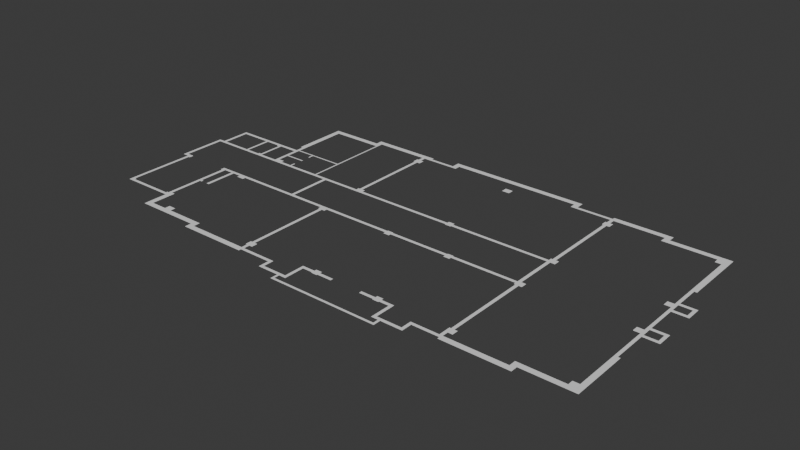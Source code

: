 # Source: SegundoPiso.blend  (saved by Blender 4.4.32; exported with 4.5.12 LTS)
import bpy
from mathutils import Matrix  # noqa: F401  (used for matrix-valued properties, if any)

bpy.ops.wm.read_factory_settings(use_empty=True)
scene = bpy.context.scene
scene.name = 'Scene'

# ---- collections
col_collection = bpy.data.collections.new('Collection'); scene.collection.children.link(col_collection)

# ---- world
world_world = bpy.data.worlds.new('World'); scene.world = world_world
world_world.use_nodes = True; world_world.node_tree.nodes.clear()
_N = world_world.node_tree.nodes; _L = world_world.node_tree.links
n0 = _N.new('ShaderNodeOutputWorld'); n0.name = 'World Output'; n0.location = (300, 300)
n1 = _N.new('ShaderNodeBackground'); n1.name = 'Background'; n1.location = (10, 300)
n1.inputs[0].default_value = (0.05088, 0.05088, 0.05088, 1.0)
_L.new(n1.outputs[0], n0.inputs[0])
n0.is_active_output = True
world_world.color = (0.05088, 0.05088, 0.05088)
world_world.sun_shadow_jitter_overblur = 0.0

# ---- meshes
me_plane = bpy.data.meshes.new('Plane')
me_plane.from_pydata([(-1.0, -1.0, 0.0), (1.0, -1.0, 0.0), (-1.0, 1.0, 0.0), (1.0, 1.0, 0.0), (13.05, -1.0, 0.0), (13.05, 1.0, 0.0), (14.56, -1.0, 0.0), (14.56, 1.0, 0.0), (17.06, -1.0, 0.0), (17.06, 1.0, 0.0), (19.04, -1.0, 0.0), (19.04, 1.0, 0.0), (13.05, -4.498, 0.0), (14.56, -4.498, 0.0), (13.05, -6.017, 0.0), (14.56, -6.017, 0.0), (17.06, 12.54, 0.0), (19.04, 12.54, 0.0), (17.06, 14.57, 0.0), (19.04, 14.57, 0.0), (25.53, 12.54, 0.0), (25.53, 14.57, 0.0), (29.63, 12.54, 0.0), (29.63, 14.57, 0.0), (39.11, 12.54, 0.0), (39.11, 14.57, 0.0), (59.16, 12.54, 0.0), (59.16, 14.57, 0.0), (68.64, 12.54, 0.0), (68.64, 14.57, 0.0), (72.75, 12.54, 0.0), (72.75, 14.57, 0.0), (79.23, 12.54, 0.0), (79.23, 14.57, 0.0), (81.23, 12.54, 0.0), (81.23, 14.57, 0.0), (79.23, 1.027, 0.0), (81.23, 1.027, 0.0), (79.23, -1.012, 0.0), (81.23, -1.012, 0.0), (83.75, 1.027, 0.0), (83.75, -1.012, 0.0), (85.28, 1.027, 0.0), (85.28, -1.012, 0.0), (97.29, 1.027, 0.0), (97.29, -1.012, 0.0), (99.3, 1.027, 0.0), (99.3, -1.012, 0.0), (97.29, 6.018, 0.0), (99.3, 6.018, 0.0), (83.75, -4.498, 0.0), (83.75, -6.017, 0.0), (85.28, -4.498, 0.0), (85.28, -6.017, 0.0), (83.75, -1.012, 0.0), (85.28, -1.012, 0.0), (97.29, 8.028, 0.0), (99.3, 8.028, 0.0), (115.3, 6.018, 0.0), (115.3, 8.028, 0.0), (117.4, 6.018, 0.0), (117.4, 8.028, 0.0), (115.3, 11.91, 0.0), (117.4, 11.92, 0.0), (156.5, 6.018, 0.0), (156.5, 8.028, 0.0), (158.5, 6.018, 0.0), (158.5, 8.028, 0.0), (156.5, 10.53, 0.0), (158.5, 10.53, 0.0), (156.5, 12.55, 0.0), (158.5, 12.55, 0.0), (191.6, 44.57, 0.0), (189.6, 12.55, 0.0), (191.6, 10.53, 0.0), (191.6, 12.55, 0.0), (189.6, 44.57, 0.0), (191.6, 44.57, 0.0), (189.6, 68.72, 0.0), (191.6, 68.72, 0.0), (189.6, 70.76, 0.0), (191.6, 70.76, 0.0), (189.6, 76.72, 0.0), (191.6, 76.72, 0.0), (194.1, 68.72, 0.0), (194.1, 70.76, 0.0), (197.1, 68.72, 0.0), (197.1, 70.76, 0.0), (199.6, 68.72, 0.0), (199.6, 70.76, 0.0), (201.6, 68.72, 0.0), (201.6, 70.76, 0.0), (199.6, 76.71, 0.0), (201.6, 76.71, 0.0), (199.6, 78.76, 0.0), (201.6, 78.76, 0.0), (199.6, 76.71, 0.0), (199.6, 78.76, 0.0), (191.5, 78.76, 0.0), (189.6, 78.76, 0.0), (191.5, 98.76, 0.0), (189.6, 98.76, 0.0), (191.5, 100.8, 0.0), (189.6, 100.8, 0.0), (199.6, 98.76, 0.0), (199.6, 100.8, 0.0), (191.5, 106.8, 0.0), (189.6, 106.8, 0.0), (201.6, 98.76, 0.0), (201.6, 100.8, 0.0), (199.6, 106.8, 0.0), (201.6, 106.8, 0.0), (199.6, 108.8, 0.0), (201.6, 108.8, 0.0), (197.1, 106.8, 0.0), (197.1, 108.8, 0.0), (194.1, 106.8, 0.0), (194.1, 108.8, 0.0), (189.5, 125.8, 0.0), (191.5, 108.8, 0.0), (191.5, 125.8, 0.0), (189.5, 108.8, 0.0), (189.5, 164.0, 0.0), (191.5, 164.0, 0.0), (189.5, 166.0, 0.0), (191.5, 166.0, 0.0), (153.5, 164.0, 0.0), (153.5, 166.0, 0.0), (151.4, 164.0, 0.0), (151.4, 166.0, 0.0), (153.5, 168.5, 0.0), (151.4, 168.5, 0.0), (153.5, 170.5, 0.0), (151.4, 170.5, 0.0), (118.4, 168.5, 0.0), (118.4, 170.5, 0.0), (116.3, 168.5, 0.0), (116.3, 170.5, 0.0), (118.4, 164.5, 0.0), (116.3, 164.5, 0.0), (91.28, 168.5, 0.0), (91.28, 170.5, 0.0), (89.25, 168.5, 0.0), (89.25, 170.5, 0.0), (91.28, 172.5, 0.0), (89.25, 172.5, 0.0), (91.28, 174.5, 0.0), (89.25, 174.5, 0.0), (3.018, 172.5, 0.0), (3.018, 174.5, 0.0), (0.993, 172.5, 0.0), (0.993, 174.5, 0.0), (3.018, 170.5, 0.0), (0.993, 170.5, 0.0), (3.018, 168.5, 0.0), (0.993, 168.5, 0.0), (-19.06, 170.5, 0.0), (-19.06, 168.5, 0.0), (-22.08, 170.5, 0.0), (-22.08, 168.5, 0.0), (-24.08, 170.5, 0.0), (-24.08, 168.5, 0.0), (-59.17, 170.5, 0.0), (-59.17, 168.5, 0.0), (-61.19, 170.5, 0.0), (-61.19, 168.5, 0.0), (-22.08, 164.5, 0.0), (-24.08, 164.5, 0.0), (-59.17, 166.0, 0.0), (-61.19, 166.0, 0.0), (-59.15, 164.0, 0.0), (-61.19, 164.0, 0.0), (-94.27, 166.0, 0.0), (-94.27, 164.0, 0.0), (-96.29, 166.0, 0.0), (-96.29, 164.0, 0.0), (-94.27, 131.9, 0.0), (-96.29, 131.9, 0.0), (-94.27, 125.9, 0.0), (-96.29, 125.9, 0.0), (-94.27, 124.9, 0.0), (-96.29, 124.9, 0.0), (-94.28, 115.4, 0.0), (-96.29, 115.4, 0.0), (-96.29, 122.8, 0.0), (-94.27, 122.8, 0.0), (-108.8, 124.9, 0.0), (-108.8, 122.8, 0.0), (-111.9, 124.9, 0.0), (-111.9, 122.8, 0.0), (-121.3, 124.9, 0.0), (-121.3, 122.8, 0.0), (-126.4, 124.9, 0.0), (-126.4, 122.8, 0.0), (-139.9, 124.9, 0.0), (-139.9, 122.8, 0.0), (-142.9, 124.9, 0.0), (-142.9, 122.8, 0.0), (-144.9, 124.9, 0.0), (-144.9, 122.8, 0.0), (-142.9, 120.6, 0.0), (-144.9, 120.6, 0.0), (-142.9, 107.2, 0.0), (-144.9, 107.2, 0.0), (-142.9, 104.8, 0.0), (-144.9, 104.8, 0.0), (-142.9, 102.8, 0.0), (-144.9, 102.8, 0.0), (-139.9, 104.8, 0.0), (-139.9, 102.8, 0.0), (-146.9, 104.8, 0.0), (-146.9, 102.8, 0.0), (-149.0, 104.8, 0.0), (-149.0, 102.8, 0.0), (-146.9, 74.76, 0.0), (-149.0, 74.76, 0.0), (-146.9, 72.69, 0.0), (-149.0, 72.69, 0.0), (-144.9, 74.75, 0.0), (-144.9, 72.69, 0.0), (-1.0, 6.006, 0.0), (1.0, 6.006, 0.0), (-1.0, 8.021, 0.0), (1.0, 8.021, 0.0), (-22.06, 6.006, 0.0), (-22.06, 8.021, 0.0), (-24.1, 6.006, 0.0), (-24.1, 8.021, 0.0), (-22.06, 11.99, 0.0), (-24.1, 11.99, 0.0), (-64.18, 6.006, 0.0), (-64.18, 8.021, 0.0), (-66.2, 6.006, 0.0), (-66.2, 8.021, 0.0), (-64.18, 10.54, 0.0), (-66.2, 10.54, 0.0), (-64.18, 12.53, 0.0), (-66.2, 12.53, 0.0), (-106.3, 10.54, 0.0), (-106.3, 12.53, 0.0), (-108.7, 10.54, 0.0), (-108.7, 12.53, 0.0), (-106.3, 25.06, 0.0), (-108.7, 25.06, 0.0), (-106.3, 29.12, 0.0), (-108.7, 29.12, 0.0), (-111.9, 25.06, 0.0), (-111.9, 27.04, 0.0), (-116.3, 25.06, 0.0), (-116.3, 27.04, 0.0), (-136.3, 25.06, 0.0), (-136.3, 27.04, 0.0), (-141.9, 25.06, 0.0), (-141.9, 27.04, 0.0), (-142.9, 71.66, 0.0), (-144.9, 71.66, 0.0), (-142.9, 28.16, 0.0), (-144.9, 28.16, 0.0), (-108.7, 28.12, 0.0), (-110.8, 28.12, 0.0), (-108.7, 71.66, 0.0), (-110.8, 71.66, 0.0), (-126.4, 104.8, 0.0), (-126.4, 102.8, 0.0), (-122.9, 104.8, 0.0), (-122.9, 102.8, 0.0), (-121.4, 104.8, 0.0), (-121.4, 102.8, 0.0), (-120.3, 104.8, 0.0), (-120.3, 102.8, 0.0), (-122.9, 122.8, 0.0), (-110.3, 105.8, 0.0), (-108.8, 105.8, 0.0), (-110.3, 121.8, 0.0), (-108.8, 121.8, 0.0), (-108.8, 102.8, 0.0), (-108.8, 104.8, 0.0), (-102.3, 102.8, 0.0), (-102.3, 104.8, 0.0), (-96.28, 102.8, 0.0), (-96.28, 105.8, 0.0), (-94.28, 102.8, 0.0), (-94.28, 105.8, 0.0), (-90.21, 102.8, 0.0), (-90.21, 104.8, 0.0), (-82.26, 102.8, 0.0), (-82.26, 104.8, 0.0), (-96.28, 114.3, 0.0), (-94.28, 114.3, 0.0), (-81.22, 114.3, 0.0), (-81.22, 115.4, 0.0), (-81.23, 102.8, 0.0), (-81.23, 104.8, 0.0), (-82.26, 108.3, 0.0), (-81.23, 108.3, 0.0), (-82.26, 121.3, 0.0), (-81.23, 121.3, 0.0), (-82.25, 124.9, 0.0), (-81.22, 124.9, 0.0), (-67.2, 102.8, 0.0), (-67.2, 104.8, 0.0), (-82.23, 125.9, 0.0), (-60.17, 124.9, 0.0), (-81.21, 125.9, 0.0), (-60.16, 125.9, 0.0), (-59.15, 124.9, 0.0), (-59.14, 125.9, 0.0), (-60.18, 104.8, 0.0), (-59.14, 104.8, 0.0), (-60.18, 102.8, 0.0), (-51.14, 104.8, 0.0), (-59.12, 102.8, 0.0), (-51.13, 102.8, 0.0), (-49.14, 104.8, 0.0), (-49.13, 102.8, 0.0), (-37.1, 104.8, 0.0), (-37.09, 102.8, 0.0), (-51.13, 97.77, 0.0), (-49.13, 97.77, 0.0), (-60.16, 135.9, 0.0), (-59.14, 135.9, 0.0), (-60.16, 164.0, 0.0), (-22.08, 160.4, 0.0), (-24.08, 160.4, 0.0), (-22.08, 155.4, 0.0), (-24.08, 155.4, 0.0), (-22.08, 121.4, 0.0), (-24.08, 121.4, 0.0), (-22.08, 106.9, 0.0), (-24.08, 106.9, 0.0), (-20.02, 104.8, 0.0), (-20.02, 102.8, 0.0), (45.59, 104.8, 0.0), (45.59, 102.8, 0.0), (49.7, 104.8, 0.0), (49.7, 102.8, 0.0), (74.25, 104.8, 0.0), (74.27, 102.8, 0.0), (94.26, 104.8, 0.0), (94.27, 102.8, 0.0), (115.3, 104.8, 0.0), (115.3, 102.8, 0.0), (115.3, 98.26, 0.0), (117.4, 102.8, 0.0), (117.4, 98.26, 0.0), (116.3, 106.9, 0.0), (118.4, 106.9, 0.0), (116.3, 160.4, 0.0), (118.4, 160.4, 0.0), (115.3, 79.22, 0.0), (117.4, 79.22, 0.0), (115.3, 75.25, 0.0), (117.4, 75.25, 0.0), (116.3, 71.14, 0.0), (118.4, 71.14, 0.0), (116.3, 16.03, 0.0), (118.4, 16.03, 0.0), (-20.01, 74.71, 0.0), (-20.01, 72.68, 0.0), (1.265, 74.71, 0.0), (1.277, 72.68, 0.0), (23.32, 74.71, 0.0), (23.33, 72.68, 0.0), (25.53, 74.71, 0.0), (25.53, 72.68, 0.0), (29.63, 74.71, 0.0), (29.63, 72.68, 0.0), (68.65, 74.71, 0.0), (68.65, 72.68, 0.0), (72.75, 74.71, 0.0), (72.75, 72.68, 0.0), (74.19, 74.71, 0.0), (74.2, 72.68, 0.0), (94.28, 74.71, 0.0), (94.29, 72.68, 0.0), (115.3, 74.71, 0.0), (115.3, 72.68, 0.0), (-37.09, 74.71, 0.0), (-37.08, 72.68, 0.0), (-49.13, 74.7, 0.0), (-49.12, 72.68, 0.0), (-51.13, 78.71, 0.0), (-49.13, 78.71, 0.0), (-51.15, 74.7, 0.0), (-95.32, 72.68, 0.0), (-95.33, 74.71, 0.0), (-51.15, 72.68, 0.0), (-90.2, 74.71, 0.0), (-90.2, 72.68, 0.0), (-100.8, 72.68, 0.0), (-100.8, 74.71, 0.0), (-102.8, 72.68, 0.0), (-102.8, 74.71, 0.0), (-108.7, 72.68, 0.0), (-108.7, 74.71, 0.0), (-100.8, 51.68, 0.0), (-102.8, 51.68, 0.0), (-107.3, 51.62, 0.0), (-108.7, 51.62, 0.0), (-107.3, 53.2, 0.0), (-108.7, 53.2, 0.0), (-22.06, 16.1, 0.0), (-24.1, 16.1, 0.0), (-22.06, 70.6, 0.0), (-24.1, 70.6, 0.0), (-20.02, 11.99, 0.0), (-25.15, 11.99, 0.0), (-20.02, 16.1, 0.0), (-25.15, 16.1, 0.0), (-20.01, 70.6, 0.0), (-25.14, 70.6, 0.0), (-95.33, 12.53, 0.0), (-25.14, 74.71, 0.0), (-90.2, 12.53, 0.0), (-25.15, 102.8, 0.0), (-20.02, 106.9, 0.0), (-25.15, 106.9, 0.0), (-90.2, 16.1, 0.0), (-95.33, 16.1, 0.0), (-95.33, 70.66, 0.0), (-90.2, 70.66, 0.0), (-20.02, 160.4, 0.0), (-25.15, 160.4, 0.0), (-20.02, 164.5, 0.0), (-25.15, 164.5, 0.0), (-94.28, 102.8, 0.0), (-90.21, 102.8, 0.0), (-94.28, 106.9, 0.0), (-90.21, 106.9, 0.0), (-144.9, 25.06, 0.0), (-111.9, 28.13, 0.0), (-111.9, 102.8, 0.0), (-111.9, 25.06, 0.0), (-111.9, 105.8, 0.0), (-141.9, 28.16, 0.0), (-111.9, 71.66, 0.0), (-141.8, 71.66, 0.0), (-144.9, 74.75, 0.0), (-141.8, 74.75, 0.0), (50.19, 160.4, 0.0), (-108.7, 71.66, 0.0), (-111.9, 74.71, 0.0), (-108.7, 74.71, 0.0), (-38.62, 121.8, 0.0), (-111.9, 121.8, 0.0), (45.06, 160.4, 0.0), (50.19, 164.5, 0.0), (45.06, 164.5, 0.0), (120.4, 160.4, 0.0), (31.59, 121.8, 0.0), (115.3, 160.4, 0.0), (120.4, 164.5, 0.0), (115.3, 164.5, 0.0), (120.4, 102.8, 0.0), (120.4, 11.92, 0.0), (120.4, 106.9, 0.0), (115.3, 106.9, 0.0), (120.4, 71.14, 0.0), (115.3, 71.14, 0.0), (120.4, 75.25, 0.0), (115.3, 75.25, 0.0), (115.3, 11.91, 0.0), (120.4, 16.03, 0.0), (115.3, 16.03, 0.0), (49.7, 102.2, 0.0), (45.59, 102.2, 0.0), (49.7, 106.3, 0.0), (45.59, 106.3, 0.0), (29.63, 71.14, 0.0), (25.53, 71.14, 0.0), (29.63, 75.25, 0.0), (25.53, 75.25, 0.0), (72.75, 71.14, 0.0), (68.65, 71.14, 0.0), (72.75, 75.25, 0.0), (68.65, 75.25, 0.0), (29.63, 11.98, 0.0), (25.53, 11.98, 0.0), (29.63, 16.1, 0.0), (25.53, 16.1, 0.0), (72.75, 11.98, 0.0), (68.64, 11.98, 0.0), (72.75, 16.1, 0.0), (68.64, 16.1, 0.0), (185.5, 71.14, 0.0), (185.5, 75.25, 0.0), (189.6, 71.14, 0.0), (189.6, 75.25, 0.0), (185.5, 102.7, 0.0), (185.5, 106.8, 0.0), (189.6, 102.7, 0.0), (185.5, 12.55, 0.0), (185.5, 16.1, 0.0), (185.5, 160.4, 0.0), (189.6, 16.1, 0.0), (185.5, 164.0, 0.0), (189.5, 160.4, 0.0), (189.5, 164.0, 0.0), (-24.1, 8.021, 0.0), (-24.1, 6.006, 0.0), (-108.7, 25.06, 0.0), (-106.3, 25.06, 0.0), (14.56, -1.0, 0.0), (13.05, -1.0, 0.0), (85.28, -1.012, 0.0), (83.75, -1.012, 0.0), (19.04, 1.0, 0.0), (17.06, 1.0, 0.0), (81.23, 1.027, 0.0), (79.23, 1.027, 0.0), (117.4, 8.028, 0.0), (117.4, 6.018, 0.0), (189.6, 12.55, 0.0), (189.6, 10.53, 0.0), (189.6, 44.57, 0.0), (197.1, 70.76, 0.0), (197.1, 68.72, 0.0), (194.1, 70.76, 0.0), (194.1, 68.72, 0.0), (189.6, 78.76, 0.0), (191.5, 78.76, 0.0), (189.6, 98.76, 0.0), (191.5, 98.76, 0.0), (194.1, 106.8, 0.0), (194.1, 108.8, 0.0), (197.1, 106.8, 0.0), (197.1, 108.8, 0.0), (191.5, 125.8, 0.0), (189.5, 125.8, 0.0), (118.4, 170.5, 0.0), (118.4, 168.5, 0.0), (91.28, 170.5, 0.0), (89.25, 170.5, 0.0), (-24.08, 168.5, 0.0), (-22.08, 168.5, 0.0), (-19.06, 170.5, 0.0), (-19.06, 168.5, 0.0), (-24.08, 155.4, 0.0), (-22.08, 155.4, 0.0), (-24.08, 121.4, 0.0), (-22.08, 121.4, 0.0), (-96.29, 131.9, 0.0), (-94.27, 131.9, 0.0), (-121.3, 122.8, 0.0), (-121.3, 124.9, 0.0), (-126.4, 124.9, 0.0), (-126.4, 122.8, 0.0), (-139.9, 124.9, 0.0), (-139.9, 122.8, 0.0), (-144.9, 120.6, 0.0), (-142.9, 120.6, 0.0), (-142.9, 107.2, 0.0), (-144.9, 107.2, 0.0), (-144.9, 104.8, 0.0), (-144.9, 102.8, 0.0), (-144.9, 72.69, 0.0), (-144.9, 74.75, 0.0), (-136.3, 27.04, 0.0), (-136.3, 25.06, 0.0), (-116.3, 27.04, 0.0), (-116.3, 25.06, 0.0), (-22.51, 4.439, 0.0), (-22.51, 6.006, 0.0), (-66.2, 4.439, 0.0), (-66.2, 6.006, 0.0), (-67.77, 4.439, 0.0), (-67.77, 6.006, 0.0), (-66.2, 8.957, 0.0), (-67.77, 8.957, 0.0), (-66.2, 10.54, 0.0), (-67.77, 10.54, 0.0), (-108.7, 8.957, 0.0), (-108.7, 10.54, 0.0), (-109.9, 8.957, 0.0), (-109.9, 10.54, 0.0), (-108.7, 25.06, 0.0), (-109.9, 25.06, 0.0), (116.8, 6.018, 0.0), (116.8, 4.452, 0.0), (158.5, 6.018, 0.0), (158.5, 4.452, 0.0), (160.0, 6.018, 0.0), (160.0, 4.452, 0.0), (158.5, 8.957, 0.0), (160.0, 8.957, 0.0), (158.5, 10.53, 0.0), (160.0, 10.53, 0.0), (191.6, 8.957, 0.0), (191.6, 10.53, 0.0), (193.1, 8.957, 0.0), (193.1, 10.53, 0.0), (191.6, 46.18, 0.0), (193.1, 46.18, 0.0), (193.1, 124.3, 0.0), (191.5, 124.3, 0.0), (193.1, 166.0, 0.0), (191.5, 166.0, 0.0), (193.1, 167.5, 0.0), (191.5, 167.5, 0.0), (155.0, 166.0, 0.0), (155.0, 167.5, 0.0), (153.5, 166.0, 0.0), (153.5, 167.5, 0.0), (155.0, 170.5, 0.0), (153.5, 170.5, 0.0), (155.0, 172.1, 0.0), (153.5, 172.1, 0.0), (116.8, 170.5, 0.0), (116.8, 172.1, 0.0), (92.83, 170.5, 0.0), (91.28, 170.5, 0.0), (92.83, 174.5, 0.0), (91.28, 174.5, 0.0), (92.83, 176.1, 0.0), (91.28, 176.1, 0.0), (0.993, 174.5, 0.0), (0.993, 176.1, 0.0), (-0.566, 174.5, 0.0), (-0.566, 176.1, 0.0), (0.993, 170.5, 0.0), (-0.566, 170.5, 0.0), (-17.51, 172.1, 0.0), (-17.51, 170.5, 0.0), (-61.19, 172.1, 0.0), (-61.19, 170.5, 0.0), (-62.76, 172.1, 0.0), (-62.76, 170.5, 0.0), (-61.19, 167.5, 0.0), (-62.76, 167.5, 0.0), (-61.19, 166.0, 0.0), (-62.76, 166.0, 0.0), (-96.29, 167.5, 0.0), (-96.29, 166.0, 0.0), (-97.86, 167.5, 0.0), (-97.86, 166.0, 0.0), (-96.29, 130.3, 0.0), (-97.86, 130.3, 0.0), (-60.16, 125.9, 0.0), (-59.14, 125.9, 0.0), (-60.16, 135.9, 0.0), (-59.14, 135.9, 0.0), (-67.2, 102.8, 0.0), (-67.2, 104.8, 0.0), (-60.18, 102.8, 0.0), (-60.18, 104.8, 0.0), (-102.3, 102.8, 0.0), (-102.3, 104.8, 0.0), (-96.28, 102.8, 0.0), (-96.28, 104.8, 0.0), (-120.3, 104.8, 0.0), (-120.3, 102.8, 0.0), (-111.9, 104.8, 0.0), (-111.9, 102.8, 0.0), (-139.9, 104.8, 0.0), (-139.9, 102.8, 0.0), (-126.4, 104.8, 0.0), (-126.4, 102.8, 0.0), (-51.13, 78.71, 0.0), (-49.13, 78.71, 0.0), (-51.13, 97.77, 0.0), (-49.13, 97.77, 0.0), (-37.1, 104.8, 0.0), (-37.09, 102.8, 0.0), (-25.15, 104.8, 0.0), (-25.15, 102.8, 0.0), (-37.09, 74.71, 0.0), (-37.08, 72.68, 0.0), (-25.14, 74.71, 0.0), (-25.14, 72.68, 0.0), (1.265, 74.71, 0.0), (1.277, 72.68, 0.0), (23.32, 74.71, 0.0), (23.33, 72.68, 0.0), (74.19, 74.71, 0.0), (74.2, 72.68, 0.0), (94.28, 74.71, 0.0), (94.29, 72.68, 0.0), (74.25, 104.8, 0.0), (74.27, 102.8, 0.0), (94.26, 104.8, 0.0), (94.27, 102.8, 0.0), (115.3, 79.22, 0.0), (117.4, 79.22, 0.0), (115.3, 98.26, 0.0), (117.4, 98.26, 0.0)], [(55, 54), (219, 218)], [(0, 1, 3, 2), (3, 1, 4, 5), (5, 4, 6, 7), (7, 6, 8, 9), (9, 8, 10, 11), (50, 52, 504, 505), (13, 12, 14, 15), (16, 17, 19, 18), (19, 17, 20, 21), (23, 22, 24, 25), (27, 26, 28, 29), (31, 30, 32, 33), (33, 32, 34, 35), (37, 36, 38, 39), (37, 39, 41, 40), (40, 41, 43, 42), (42, 43, 45, 44), (44, 45, 47, 46), (44, 46, 49, 48), (13, 15, 51, 50), (50, 51, 53, 52), (17, 16, 507, 506), (48, 49, 57, 56), (57, 49, 58, 59), (59, 58, 60, 61), (59, 61, 63, 62), (71, 69, 513, 512), (65, 64, 66, 67), (65, 67, 69, 68), (68, 69, 71, 70), (516, 515, 517, 518), (512, 75, 72, 514), (512, 513, 74, 75), (76, 77, 79, 78), (78, 79, 81, 80), (80, 81, 83, 82), (81, 79, 84, 85), (519, 520, 522, 521), (87, 86, 88, 89), (89, 88, 90, 91), (89, 91, 93, 92), (92, 93, 95, 94), (92, 94, 97, 96), (96, 97, 98, 83), (83, 98, 99, 82), (131, 133, 529, 530), (101, 100, 102, 103), (102, 100, 104, 105), (103, 102, 106, 107), (105, 104, 108, 109), (105, 109, 111, 110), (110, 111, 113, 112), (110, 112, 115, 114), (524, 523, 525, 526), (116, 117, 119, 106), (106, 119, 121, 107), (121, 119, 120, 118), (528, 527, 123, 122), (122, 123, 125, 124), (122, 124, 127, 126), (126, 127, 129, 128), (129, 127, 130, 131), (131, 130, 132, 133), (134, 135, 137, 136), (134, 136, 139, 138), (136, 137, 141, 140), (140, 141, 143, 142), (532, 531, 144, 145), (145, 144, 146, 147), (145, 147, 149, 148), (148, 149, 151, 150), (148, 150, 153, 152), (152, 153, 155, 154), (155, 153, 156, 157), (536, 535, 158, 159), (159, 158, 160, 161), (161, 160, 162, 163), (163, 162, 164, 165), (534, 533, 167, 166), (163, 165, 169, 168), (168, 169, 171, 170), (171, 169, 172, 173), (173, 172, 174, 175), (176, 177, 179, 178), (178, 179, 181, 180), (185, 184, 183, 182), (180, 181, 184, 185), (184, 181, 186, 187), (189, 188, 544, 543), (191, 190, 192, 193), (550, 549, 552, 551), (195, 194, 196, 197), (197, 196, 198, 199), (197, 199, 201, 200), (214, 216, 555, 556), (202, 203, 205, 204), (204, 205, 207, 206), (204, 206, 209, 208), (554, 553, 210, 211), (211, 210, 212, 213), (211, 213, 215, 214), (214, 215, 217, 216), (560, 559, 557, 558), (2, 3, 221, 220), (220, 221, 223, 222), (220, 222, 225, 224), (224, 225, 227, 226), (227, 225, 228, 229), (241, 239, 501, 500), (230, 231, 233, 232), (233, 231, 234, 235), (235, 234, 236, 237), (235, 237, 239, 238), (238, 239, 241, 240), (12, 13, 502, 503), (243, 242, 244, 245), (246, 247, 249, 248), (250, 251, 253, 252), (254, 255, 257, 256), (258, 259, 261, 260), (262, 263, 265, 264), (264, 265, 267, 266), (266, 267, 269, 268), (264, 266, 191, 270), (272, 271, 273, 274), (276, 275, 277, 278), (280, 279, 281, 282), (284, 283, 285, 286), (280, 282, 288, 287), (287, 288, 182, 183), (182, 288, 289, 290), (286, 285, 291, 292), (286, 292, 294, 293), (295, 296, 298, 297), (292, 291, 299, 300), (178, 180, 297, 301), (301, 297, 298, 303), (303, 298, 302, 304), (304, 302, 305, 306), (305, 302, 307, 308), (307, 309, 311, 308), (308, 311, 312, 310), (310, 312, 314, 313), (313, 314, 316, 315), (314, 312, 317, 318), (319, 320, 170, 321), (322, 323, 325, 324), (173, 175, 541, 542), (326, 327, 329, 328), (330, 331, 333, 332), (334, 335, 337, 336), (338, 339, 341, 340), (341, 343, 344, 342), (346, 345, 347, 348), (349, 350, 352, 351), (353, 354, 356, 355), (358, 357, 359, 360), (362, 361, 363, 364), (366, 365, 367, 368), (370, 369, 371, 372), (374, 373, 375, 376), (377, 378, 380, 379), (382, 381, 383, 379), (379, 380, 386, 383), (383, 386, 388, 387), (385, 384, 389, 390), (390, 389, 391, 392), (392, 391, 393, 394), (391, 389, 395, 396), (398, 397, 399, 400), (402, 401, 403, 404), (406, 405, 407, 408), (410, 409, 357, 412), (414, 331, 415, 416), (411, 413, 417, 418), (419, 420, 387, 385), (422, 421, 423, 424), (426, 425, 427, 428), (430, 258, 243, 432), (429, 252, 434, 257), (255, 436, 438, 437), (275, 272, 433, 431), (435, 440, 442, 441), (274, 186, 188, 444), (445, 439, 446, 447), (450, 448, 451, 452), (341, 453, 455, 456), (458, 457, 459, 460), (461, 454, 462, 463), (465, 464, 466, 467), (469, 468, 470, 471), (473, 472, 474, 475), (477, 476, 478, 479), (481, 480, 482, 483), (485, 484, 486, 487), (489, 488, 490, 107), (491, 492, 494, 73), (495, 493, 496, 497), (231, 230, 499, 498), (34, 32, 509, 508), (64, 65, 510, 511), (538, 537, 539, 540), (546, 545, 547, 548), (562, 561, 563, 564), (564, 563, 565, 566), (564, 566, 568, 567), (567, 568, 570, 569), (570, 568, 571, 572), (572, 571, 573, 574), (572, 574, 576, 575), (578, 577, 579, 580), (580, 579, 581, 582), (581, 579, 583, 584), (584, 583, 585, 586), (584, 586, 588, 587), (587, 588, 590, 589), (590, 588, 591, 592), (593, 594, 596, 595), (595, 596, 598, 597), (598, 596, 599, 600), (600, 599, 601, 602), (600, 602, 604, 603), (603, 604, 606, 605), (606, 604, 607, 608), (610, 609, 611, 612), (612, 611, 613, 614), (612, 614, 616, 615), (615, 616, 618, 617), (615, 617, 620, 619), (621, 622, 624, 623), (623, 624, 626, 625), (626, 624, 627, 628), (628, 627, 629, 630), (628, 630, 632, 631), (631, 632, 634, 633), (634, 632, 635, 636), (637, 638, 640, 639), (642, 641, 643, 644), (646, 645, 647, 648), (649, 650, 652, 651), (653, 654, 656, 655), (657, 658, 660, 659), (661, 662, 664, 663), (666, 665, 667, 668), (670, 669, 671, 672), (674, 673, 675, 676), (677, 678, 680, 679), (682, 681, 683, 684)])
_uv = me_plane.uv_layers.new(name='UVMap')
_uv.uv.foreach_set('vector', [0.0, 0.0, 1.0, 0.0, 1.0, 1.0, 0.0, 1.0, 1.0, 1.0, 1.0, 0.0, 1.0, 0.0, 1.0, 1.0, 1.0, 1.0, 1.0, 0.0, 1.0, 0.0, 1.0, 1.0, 1.0, 1.0, 1.0, 0.0, 1.0, 0.0, 1.0, 1.0, 1.0, 1.0, 1.0, 0.0, 1.0, 0.0, 1.0, 1.0, 1.0, 0.0, 1.0, 0.0, 1.0, 0.0, 1.0, 0.0, 1.0, 0.0, 1.0, 0.0, 1.0, 0.0, 1.0, 0.0, 1.0, 1.0, 1.0, 1.0, 1.0, 1.0, 1.0, 1.0, 1.0, 1.0, 1.0, 1.0, 1.0, 1.0, 1.0, 1.0, 0.0, 0.0, 0.0, 0.0, 0.0, 0.0, 0.0, 0.0, 0.0, 0.0, 0.0, 0.0, 0.0, 0.0, 0.0, 0.0, 0.0, 0.0, 0.0, 0.0, 0.0, 0.0, 0.0, 0.0, 0.0, 0.0, 0.0, 0.0, 0.0, 0.0, 0.0, 0.0, 0.0, 0.0, 0.0, 0.0, 0.0, 0.0, 0.0, 0.0, 0.0, 0.0, 0.0, 0.0, 0.0, 0.0, 0.0, 0.0, 0.0, 0.0, 0.0, 0.0, 0.0, 0.0, 0.0, 0.0, 0.0, 0.0, 0.0, 0.0, 0.0, 0.0, 0.0, 0.0, 0.0, 0.0, 0.0, 0.0, 0.0, 0.0, 0.0, 0.0, 0.0, 0.0, 0.0, 0.0, 0.0, 0.0, 0.0, 0.0, 1.0, 0.0, 1.0, 0.0, 1.0, 0.0, 1.0, 0.0, 1.0, 0.0, 1.0, 0.0, 1.0, 0.0, 1.0, 0.0, 1.0, 1.0, 1.0, 1.0, 1.0, 1.0, 1.0, 1.0, 0.0, 0.0, 0.0, 0.0, 0.0, 0.0, 0.0, 0.0, 0.0, 0.0, 0.0, 0.0, 0.0, 0.0, 0.0, 0.0, 0.0, 0.0, 0.0, 0.0, 0.0, 0.0, 0.0, 0.0, 0.0, 0.0, 0.0, 0.0, 0.0, 0.0, 0.0, 0.0, 0.0, 0.0, 0.0, 0.0, 0.0, 0.0, 0.0, 0.0, 0.0, 0.0, 0.0, 0.0, 0.0, 0.0, 0.0, 0.0, 0.0, 0.0, 0.0, 0.0, 0.0, 0.0, 0.0, 0.0, 0.0, 0.0, 0.0, 0.0, 0.0, 0.0, 0.0, 0.0, 0.0, 0.0, 0.0, 0.0, 0.0, 0.0, 0.0, 0.0, 0.0, 0.0, 0.0, 0.0, 0.0, 0.0, 0.0, 0.0, 0.0, 0.0, 0.0, 0.0, 0.0, 0.0, 0.0, 0.0, 0.0, 0.0, 0.0, 0.0, 0.0, 0.0, 0.0, 0.0, 0.0, 0.0, 0.0, 0.0, 0.0, 0.0, 0.0, 0.0, 0.0, 0.0, 0.0, 0.0, 0.0, 0.0, 0.0, 0.0, 0.0, 0.0, 0.0, 0.0, 0.0, 0.0, 0.0, 0.0, 0.0, 0.0, 0.0, 0.0, 0.0, 0.0, 0.0, 0.0, 0.0, 0.0, 0.0, 0.0, 0.0, 0.0, 0.0, 0.0, 0.0, 0.0, 0.0, 0.0, 0.0, 0.0, 0.0, 0.0, 0.0, 0.0, 0.0, 0.0, 0.0, 0.0, 0.0, 0.0, 0.0, 0.0, 0.0, 0.0, 0.0, 0.0, 0.0, 0.0, 0.0, 0.0, 0.0, 0.0, 0.0, 0.0, 0.0, 0.0, 0.0, 0.0, 0.0, 0.0, 0.0, 0.0, 0.0, 0.0, 0.0, 0.0, 0.0, 0.0, 0.0, 0.0, 0.0, 0.0, 0.0, 0.0, 0.0, 0.0, 0.0, 0.0, 0.0, 0.0, 0.0, 0.0, 0.0, 0.0, 0.0, 0.0, 0.0, 0.0, 0.0, 0.0, 0.0, 0.0, 0.0, 0.0, 0.0, 0.0, 0.0, 0.0, 0.0, 0.0, 0.0, 0.0, 0.0, 0.0, 0.0, 0.0, 0.0, 0.0, 0.0, 0.0, 0.0, 0.0, 0.0, 0.0, 0.0, 0.0, 0.0, 0.0, 0.0, 0.0, 0.0, 0.0, 0.0, 0.0, 0.0, 0.0, 0.0, 0.0, 0.0, 0.0, 0.0, 0.0, 0.0, 0.0, 0.0, 0.0, 0.0, 0.0, 0.0, 0.0, 0.0, 0.0, 0.0, 0.0, 0.0, 0.0, 0.0, 0.0, 0.0, 0.0, 0.0, 0.0, 0.0, 0.0, 0.0, 0.0, 0.0, 0.0, 0.0, 0.0, 0.0, 0.0, 0.0, 0.0, 0.0, 0.0, 0.0, 0.0, 0.0, 0.0, 0.0, 0.0, 0.0, 0.0, 0.0, 0.0, 0.0, 0.0, 0.0, 0.0, 0.0, 0.0, 0.0, 0.0, 0.0, 0.0, 0.0, 0.0, 0.0, 0.0, 0.0, 0.0, 0.0, 0.0, 0.0, 0.0, 0.0, 0.0, 0.0, 0.0, 0.0, 0.0, 0.0, 0.0, 0.0, 0.0, 0.0, 0.0, 0.0, 0.0, 0.0, 0.0, 0.0, 0.0, 0.0, 0.0, 0.0, 0.0, 0.0, 0.0, 0.0, 0.0, 0.0, 0.0, 0.0, 0.0, 0.0, 0.0, 0.0, 0.0, 0.0, 0.0, 0.0, 0.0, 0.0, 0.0, 0.0, 0.0, 0.0, 0.0, 0.0, 0.0, 0.0, 0.0, 0.0, 0.0, 0.0, 0.0, 0.0, 0.0, 0.0, 0.0, 0.0, 0.0, 0.0, 0.0, 0.0, 0.0, 0.0, 0.0, 0.0, 0.0, 0.0, 0.0, 0.0, 0.0, 0.0, 0.0, 0.0, 0.0, 0.0, 0.0, 0.0, 0.0, 0.0, 0.0, 0.0, 0.0, 0.0, 0.0, 0.0, 0.0, 0.0, 0.0, 0.0, 0.0, 0.0, 0.0, 0.0, 0.0, 0.0, 0.0, 0.0, 0.0, 0.0, 0.0, 0.0, 0.0, 0.0, 0.0, 0.0, 0.0, 0.0, 0.0, 0.0, 0.0, 0.0, 0.0, 0.0, 0.0, 0.0, 0.0, 0.0, 0.0, 0.0, 0.0, 0.0, 0.0, 0.0, 0.0, 0.0, 0.0, 0.0, 0.0, 0.0, 0.0, 0.0, 0.0, 0.0, 0.0, 0.0, 0.0, 0.0, 0.0, 0.0, 0.0, 0.0, 0.0, 0.0, 0.0, 0.0, 0.0, 0.0, 0.0, 0.0, 0.0, 0.0, 0.0, 0.0, 0.0, 0.0, 0.0, 0.0, 0.0, 0.0, 0.0, 0.0, 0.0, 0.0, 0.0, 0.0, 0.0, 0.0, 0.0, 0.0, 0.0, 0.0, 0.0, 0.0, 0.0, 0.0, 0.0, 0.0, 0.0, 0.0, 0.0, 0.0, 0.0, 0.0, 0.0, 0.0, 0.0, 0.0, 0.0, 0.0, 0.0, 0.0, 0.0, 0.0, 0.0, 0.0, 0.0, 0.0, 0.0, 0.0, 0.0, 0.0, 0.0, 0.0, 0.0, 0.0, 0.0, 0.0, 0.0, 0.0, 0.0, 0.0, 0.0, 0.0, 0.0, 0.0, 0.0, 0.0, 0.0, 0.0, 0.0, 0.0, 0.0, 0.0, 0.0, 0.0, 0.0, 0.0, 0.0, 0.0, 0.0, 0.0, 0.0, 0.0, 0.0, 0.0, 0.0, 0.0, 0.0, 0.0, 0.0, 0.0, 0.0, 0.0, 0.0, 0.0, 0.0, 0.0, 0.0, 0.0, 0.0, 0.0, 0.0, 0.0, 0.0, 0.0, 0.0, 0.0, 0.0, 0.0, 0.0, 0.0, 0.0, 0.0, 0.0, 0.0, 0.0, 0.0, 0.0, 0.0, 0.0, 0.0, 0.0, 0.0, 0.0, 0.0, 0.0, 0.0, 0.0, 0.0, 0.0, 0.0, 0.0, 0.0, 0.0, 0.0, 0.0, 0.0, 0.0, 0.0, 0.0, 0.0, 0.0, 0.0, 0.0, 0.0, 0.0, 0.0, 0.0, 0.0, 0.0, 0.0, 0.0, 0.0, 0.0, 0.0, 0.0, 0.0, 0.0, 0.0, 0.0, 0.0, 0.0, 0.0, 0.0, 0.0, 0.0, 0.0, 0.0, 0.0, 0.0, 0.0, 0.0, 0.0, 0.0, 0.0, 0.0, 0.0, 0.0, 0.0, 0.0, 0.0, 0.0, 0.0, 0.0, 0.0, 0.0, 0.0, 0.0, 0.0, 0.0, 0.0, 1.0, 1.0, 1.0, 1.0, 1.0, 0.0, 1.0, 0.0, 1.0, 1.0, 1.0, 1.0, 1.0, 0.0, 1.0, 0.0, 1.0, 0.0, 1.0, 0.0, 1.0, 0.0, 1.0, 0.0, 1.0, 0.0, 1.0, 0.0, 1.0, 0.0, 1.0, 0.0, 1.0, 0.0, 1.0, 0.0, 1.0, 0.0, 1.0, 0.0, 1.0, 0.0, 1.0, 0.0, 1.0, 0.0, 1.0, 0.0, 1.0, 0.0, 1.0, 0.0, 1.0, 0.0, 1.0, 0.0, 1.0, 0.0, 1.0, 0.0, 1.0, 0.0, 1.0, 0.0, 1.0, 0.0, 1.0, 0.0, 1.0, 0.0, 1.0, 0.0, 1.0, 0.0, 1.0, 0.0, 1.0, 0.0, 1.0, 0.0, 1.0, 0.0, 1.0, 0.0, 1.0, 0.0, 1.0, 1.0, 0.0, 1.0, 0.0, 1.0, 0.0, 1.0, 0.0, 0.0, 1.0, 0.0, 1.0, 0.0, 1.0, 0.0, 1.0, 0.0, 0.0, 0.0, 0.0, 0.0, 0.0, 0.0, 0.0, 0.0, 0.0, 0.0, 0.0, 0.0, 0.0, 0.0, 0.0, 0.0, 0.0, 0.0, 0.0, 0.0, 0.0, 0.0, 0.0, 0.0, 0.0, 0.0, 0.0, 0.0, 0.0, 0.0, 0.0, 0.0, 0.0, 0.0, 0.0, 0.0, 0.0, 0.0, 0.0, 0.0, 0.0, 0.0, 0.0, 0.0, 0.0, 0.0, 0.0, 0.0, 0.0, 0.0, 0.0, 0.0, 0.0, 0.0, 0.0, 0.0, 0.0, 0.0, 0.0, 0.0, 0.0, 0.0, 0.0, 0.0, 0.0, 0.0, 0.0, 0.0, 0.0, 0.0, 0.0, 0.0, 0.0, 0.0, 0.0, 0.0, 0.0, 0.0, 0.0, 0.0, 0.0, 0.0, 0.0, 0.0, 0.0, 0.0, 0.0, 0.0, 0.0, 0.0, 0.0, 0.0, 0.0, 0.0, 0.0, 0.0, 0.0, 0.0, 0.0, 0.0, 0.0, 0.0, 0.0, 0.0, 0.0, 0.0, 0.0, 0.0, 0.0, 0.0, 0.0, 0.0, 0.0, 0.0, 0.0, 0.0, 0.0, 0.0, 0.0, 0.0, 0.0, 0.0, 0.0, 0.0, 0.0, 0.0, 0.0, 0.0, 0.0, 0.0, 0.0, 0.0, 0.0, 0.0, 0.0, 0.0, 0.0, 0.0, 0.0, 0.0, 0.0, 0.0, 0.0, 0.0, 0.0, 0.0, 0.0, 0.0, 0.0, 0.0, 0.0, 0.0, 0.0, 0.0, 0.0, 0.0, 0.0, 0.0, 0.0, 0.0, 0.0, 0.0, 0.0, 0.0, 0.0, 0.0, 0.0, 0.0, 0.0, 0.0, 0.0, 0.0, 0.0, 0.0, 0.0, 0.0, 0.0, 0.0, 0.0, 0.0, 0.0, 0.0, 0.0, 0.0, 0.0, 0.0, 0.0, 0.0, 0.0, 0.0, 0.0, 0.0, 0.0, 0.0, 0.0, 0.0, 0.0, 0.0, 0.0, 0.0, 0.0, 0.0, 0.0, 0.0, 0.0, 0.0, 0.0, 0.0, 0.0, 0.0, 0.0, 0.0, 0.0, 0.0, 0.0, 0.0, 0.0, 0.0, 0.0, 0.0, 0.0, 0.0, 0.0, 0.0, 0.0, 0.0, 0.0, 0.0, 0.0, 0.0, 0.0, 0.0, 0.0, 0.0, 0.0, 0.0, 0.0, 0.0, 0.0, 0.0, 0.0, 0.0, 0.0, 0.0, 0.0, 0.0, 0.0, 0.0, 0.0, 0.0, 0.0, 0.0, 0.0, 0.0, 0.0, 0.0, 0.0, 0.0, 0.0, 0.0, 0.0, 0.0, 0.0, 0.0, 0.0, 0.0, 0.0, 0.0, 0.0, 0.0, 0.0, 0.0, 0.0, 0.0, 0.0, 0.0, 0.0, 0.0, 0.0, 0.0, 0.0, 0.0, 0.0, 0.0, 0.0, 0.0, 0.0, 0.0, 0.0, 0.0, 0.0, 0.0, 0.0, 0.0, 0.0, 0.0, 0.0, 0.0, 0.0, 0.0, 0.0, 0.0, 0.0, 0.0, 0.0, 0.0, 0.0, 0.0, 0.0, 0.0, 0.0, 0.0, 0.0, 0.0, 0.0, 0.0, 0.0, 0.0, 0.0, 0.0, 0.0, 0.0, 0.0, 0.0, 0.0, 0.0, 0.0, 0.0, 0.0, 0.0, 0.0, 0.0, 0.0, 0.0, 0.0, 0.0, 0.0, 0.0, 0.0, 0.0, 0.0, 0.0, 0.0, 0.0, 0.0, 0.0, 0.0, 0.0, 0.0, 0.0, 0.0, 0.0, 0.0, 0.0, 0.0, 0.0, 0.0, 0.0, 0.0, 0.0, 0.0, 0.0, 0.0, 0.0, 0.0, 0.0, 0.0, 0.0, 0.0, 0.0, 0.0, 0.0, 0.0, 0.0, 0.0, 0.0, 0.0, 0.0, 0.0, 0.0, 0.0, 0.0, 0.0, 0.0, 0.0, 0.0, 0.0, 0.0, 0.0, 0.0, 0.0, 0.0, 0.0, 0.0, 0.0, 0.0, 0.0, 0.0, 0.0, 0.0, 0.0, 0.0, 0.0, 0.0, 0.0, 0.0, 0.0, 0.0, 0.0, 0.0, 0.0, 0.0, 0.0, 0.0, 0.0, 0.0, 0.0, 0.0, 0.0, 0.0, 0.0, 0.0, 0.0, 0.0, 0.0, 0.0, 0.0, 0.0, 0.0, 0.0, 0.0, 0.0, 0.0, 0.0, 0.0, 0.0, 0.0, 0.0, 0.0, 0.0, 0.0, 0.0, 0.0, 0.0, 0.0, 0.0, 0.0, 0.0, 0.0, 0.0, 0.0, 0.0, 0.0, 0.0, 0.0, 0.0, 0.0, 0.0, 0.0, 0.0, 0.0, 0.0, 0.0, 0.0, 0.0, 0.0, 0.0, 0.0, 0.0, 0.0, 0.0, 0.0, 0.0, 0.0, 0.0, 0.0, 0.0, 0.0, 0.0, 0.0, 0.0, 0.0, 0.0, 0.0, 0.0, 0.0, 0.0, 0.0, 0.0, 0.0, 0.0, 0.0, 0.0, 0.0, 0.0, 0.0, 0.0, 0.0, 0.0, 0.0, 0.0, 0.0, 0.0, 0.0, 0.0, 0.0, 0.0, 0.0, 0.0, 0.0, 0.0, 0.0, 0.0, 0.0, 0.0, 0.0, 0.0, 0.0, 0.0, 0.0, 0.0, 0.0, 0.0, 0.0, 0.0, 0.0, 0.0, 0.0, 0.0, 0.0, 0.0, 0.0, 0.0, 0.0, 0.0, 0.0, 0.0, 0.0, 0.0, 0.0, 0.0, 0.0, 0.0, 0.0, 0.0, 0.0, 0.0, 0.0, 0.0, 0.0, 0.0, 0.0, 0.0, 0.0, 0.0, 0.0, 0.0, 0.0, 0.0, 0.0, 0.0, 0.0, 0.0, 0.0, 0.0, 0.0, 0.0, 0.0, 0.0, 0.0, 0.0, 0.0, 0.0, 0.0, 0.0, 0.0, 0.0, 0.0, 0.0, 0.0, 0.0, 0.0, 0.0, 0.0, 0.0, 0.0, 0.0, 0.0, 0.0, 0.0, 0.0, 0.0, 0.0, 0.0, 0.0, 0.0, 0.0, 0.0, 0.0, 0.0, 0.0, 0.0, 0.0, 0.0, 0.0, 0.0, 0.0, 0.0, 0.0, 0.0, 0.0, 0.0, 0.0, 0.0, 0.0, 0.0, 0.0, 0.0, 0.0, 0.0, 0.0, 0.0, 0.0, 0.0, 0.0, 0.0, 0.0, 0.0, 0.0, 0.0, 0.0, 0.0, 0.0, 0.0, 0.0, 0.0, 0.0, 0.0, 0.0, 0.0, 0.0, 0.0, 0.0, 0.0, 0.0, 0.0, 0.0, 0.0, 0.0, 0.0, 0.0, 0.0, 0.0, 0.0, 0.0, 0.0, 1.0, 0.0, 1.0, 0.0, 1.0, 0.0, 1.0, 0.0, 0.0, 0.0, 0.0, 0.0, 0.0, 0.0, 0.0, 0.0, 0.0, 0.0, 0.0, 0.0, 0.0, 0.0, 0.0, 0.0, 0.0, 0.0, 0.0, 0.0, 0.0, 0.0, 0.0, 0.0, 0.0, 0.0, 0.0, 0.0, 0.0, 0.0, 0.0, 0.0, 0.0, 0.0, 0.0, 0.0, 0.0, 0.0, 0.0, 0.0, 0.0, 0.0, 0.0, 0.0, 0.0, 0.0, 0.0, 0.0, 0.0, 0.0, 0.0, 0.0, 0.0, 0.0, 0.0, 0.0, 0.0, 0.0, 0.0, 0.0, 0.0, 0.0, 0.0, 0.0, 0.0, 0.0, 0.0, 0.0, 0.0, 0.0, 0.0, 0.0, 0.0, 0.0, 0.0, 0.0, 0.0, 0.0, 0.0, 0.0, 0.0, 0.0, 0.0, 0.0, 0.0, 0.0, 0.0, 0.0, 0.0, 0.0, 0.0, 0.0, 0.0, 0.0, 0.0, 0.0, 0.0, 0.0, 0.0, 0.0, 0.0, 0.0, 0.0, 0.0, 0.0, 0.0, 0.0, 0.0, 0.0, 0.0, 0.0, 0.0, 0.0, 0.0, 0.0, 0.0, 0.0, 0.0, 0.0, 0.0, 0.0, 0.0, 0.0, 0.0, 0.0, 0.0, 0.0, 0.0, 0.0, 0.0, 0.0, 0.0, 0.0, 0.0, 0.0, 0.0, 0.0, 0.0, 0.0, 0.0, 0.0, 0.0, 0.0, 0.0, 0.0, 0.0, 0.0, 0.0, 0.0, 0.0, 0.0, 0.0, 0.0, 0.0, 0.0, 0.0, 0.0, 0.0, 0.0, 0.0, 0.0, 0.0, 0.0, 0.0, 0.0, 0.0, 0.0, 0.0, 0.0, 0.0, 0.0, 0.0, 0.0, 0.0, 0.0, 0.0, 0.0, 0.0, 0.0, 0.0, 0.0, 0.0, 0.0, 0.0, 0.0, 0.0, 0.0, 0.0, 0.0, 0.0, 0.0, 0.0, 0.0, 0.0, 0.0, 0.0, 0.0, 0.0, 0.0, 0.0, 0.0, 0.0, 0.0, 0.0, 0.0, 0.0, 0.0, 0.0, 0.0, 0.0, 0.0, 0.0, 0.0, 0.0, 0.0, 0.0, 0.0, 0.0, 0.0, 0.0, 0.0, 0.0, 0.0, 0.0, 0.0, 0.0, 0.0, 0.0, 0.0, 0.0, 0.0, 0.0, 0.0, 0.0, 0.0, 0.0, 0.0, 0.0, 0.0, 0.0, 0.0, 0.0, 0.0, 0.0, 0.0, 0.0, 0.0, 0.0, 0.0, 0.0, 0.0, 0.0, 0.0, 0.0, 0.0, 0.0, 0.0, 0.0, 0.0, 0.0, 0.0, 0.0, 0.0, 0.0, 0.0, 0.0, 0.0, 0.0, 0.0, 0.0, 0.0, 0.0, 0.0, 0.0, 0.0, 0.0, 0.0, 0.0, 0.0, 0.0, 0.0, 0.0, 0.0, 0.0, 0.0, 0.0, 0.0, 0.0, 0.0, 0.0, 0.0, 0.0, 0.0, 0.0, 0.0, 0.0, 0.0, 0.0, 0.0, 0.0, 0.0, 0.0, 0.0, 0.0, 0.0, 0.0, 0.0, 0.0, 0.0, 0.0, 0.0, 0.0, 0.0, 0.0, 0.0, 0.0, 0.0, 0.0, 0.0, 0.0, 0.0, 0.0, 0.0, 0.0, 0.0, 0.0, 0.0, 0.0, 0.0, 0.0, 0.0, 0.0, 0.0, 0.0, 0.0, 0.0, 0.0, 0.0, 0.0, 0.0, 0.0, 0.0, 0.0, 0.0, 0.0, 0.0, 0.0, 0.0, 0.0, 0.0, 0.0, 0.0, 0.0, 0.0, 0.0, 0.0, 0.0, 0.0, 0.0, 0.0, 0.0, 0.0, 0.0, 0.0, 0.0, 0.0, 0.0, 0.0, 0.0, 0.0, 0.0, 0.0, 0.0, 0.0, 0.0, 0.0, 0.0, 0.0, 0.0, 0.0, 0.0, 0.0, 0.0, 0.0, 0.0, 0.0, 0.0, 0.0, 0.0, 0.0, 0.0])
me_plane.update()

# ---- objects
ob_empty = bpy.data.objects.new('Empty', None)
ob_plane = bpy.data.objects.new('Plane', me_plane)

# ---- transforms, parenting, visibility, modifiers, constraints
ob_empty.location = (0.0, 0.0, 0.0)
ob_empty.scale = (8.548, 8.548, 8.548)
ob_empty.empty_display_type = 'IMAGE'
ob_empty.empty_display_size = 5.0
ob_plane.location = (-2.845, -6.83, 2.98e-05)
ob_plane.scale = (0.1, 0.1, 1.0)

# ---- collection membership
col_collection.objects.link(ob_empty)
col_collection.objects.link(ob_plane)

# ---- scene / render settings (as saved in the file)
scene.frame_start = 1; scene.frame_end = 250; scene.frame_set(1)
scene.render.engine = 'BLENDER_EEVEE_NEXT'
bpy.context.view_layer.update()

# ---- added for rendering (the .blend has no active camera and no usable light): camera, sun
cam_auto = bpy.data.cameras.new('AutoCamera')
cam_auto.lens = 50.0
cam_auto.sensor_width = 36.0
cam_auto.clip_end = 1000.0
ob_auto_camera = bpy.data.objects.new('AutoCamera', cam_auto)
scene.collection.objects.link(ob_auto_camera)
ob_auto_camera.location = (36.3363, -42.1864, 29.239)
ob_auto_camera.rotation_euler = (1.09748, -7.21219e-08, 0.694738)
scene.camera = ob_auto_camera
light_auto_sun = bpy.data.lights.new('AutoSun', 'SUN')
light_auto_sun.energy = 3.0
light_auto_sun.angle = 0.0523599
ob_auto_sun = bpy.data.objects.new('AutoSun', light_auto_sun)
scene.collection.objects.link(ob_auto_sun)
ob_auto_sun.rotation_euler = (0.872665, 0.174533, 0.523599)
bpy.context.view_layer.update()
